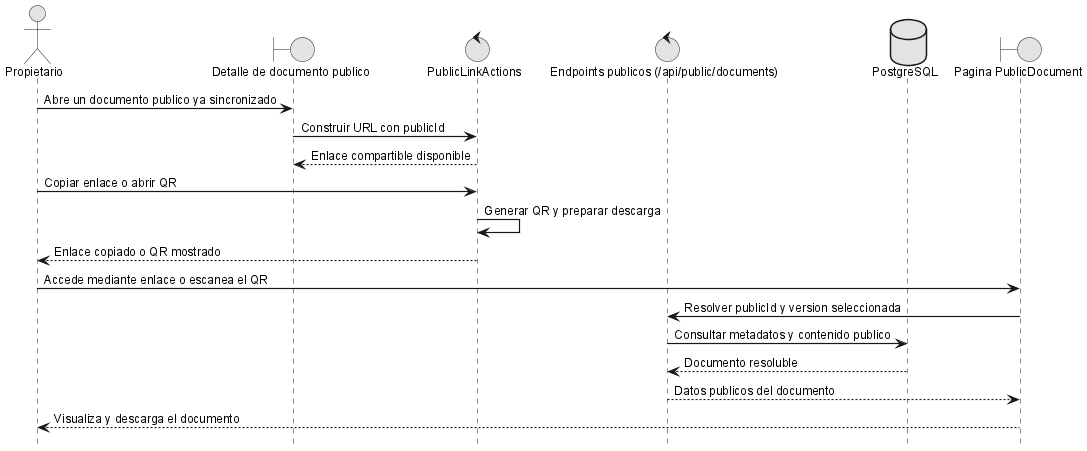

The diagram above was rendered by PlantUML. Its source (embedded in the PNG):
@startuml
!include _sequence-style.puml
actor Propietario as user
boundary "Detalle de documento publico" as ui
control "PublicLinkActions" as actions
control "Endpoints publicos (/api/public/documents)" as api
database "PostgreSQL" as db
boundary "Pagina PublicDocument" as publicPage

user -> ui: Abre un documento publico ya sincronizado
ui -> actions: Construir URL con publicId
actions --> ui: Enlace compartible disponible
user -> actions: Copiar enlace o abrir QR
actions -> actions: Generar QR y preparar descarga
actions --> user: Enlace copiado o QR mostrado

user -> publicPage: Accede mediante enlace o escanea el QR
publicPage -> api: Resolver publicId y version seleccionada
api -> db: Consultar metadatos y contenido publico
db --> api: Documento resoluble
api --> publicPage: Datos publicos del documento
publicPage --> user: Visualiza y descarga el documento
@enduml